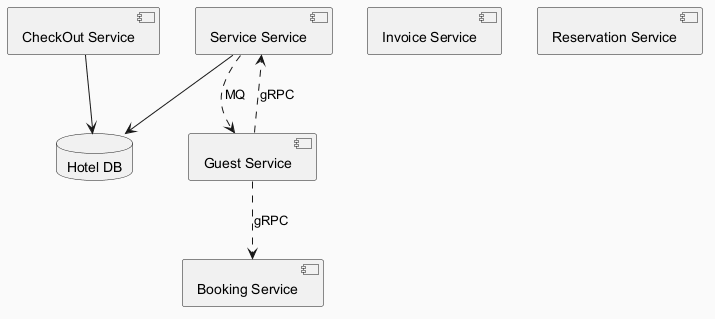

The diagram above was rendered by PlantUML. Its source (embedded in the PNG):
@startuml
skinparam backgroundColor #FAFAFA
skinparam classBackgroundColor #FFF3E0
skinparam classBorderColor #E65100
component "CheckOut Service" as C_CheckOutService
component "Invoice Service" as C_InvoiceService
component "Reservation Service" as C_ReservationService
component "Service Service" as C_ServiceService
component "Guest Service" as C_GuestService
component "Booking Service" as C_BookingService
database "Hotel DB" as DB_hotel
C_CheckOutService --> DB_hotel
C_ServiceService --> DB_hotel
C_ServiceService ..> C_GuestService : MQ
C_GuestService ..> C_BookingService : gRPC
C_GuestService ..> C_ServiceService : gRPC
@enduml